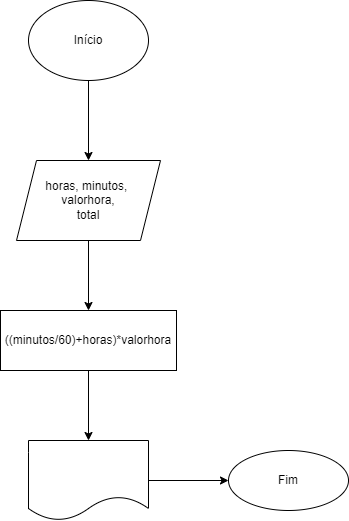

The diagram above was exported from draw.io. Its source (the exported page's mxGraphModel, read from the mxfile embedded in the PNG):
<mxGraphModel dx="1422" dy="794" grid="1" gridSize="10" guides="1" tooltips="1" connect="1" arrows="1" fold="1" page="1" pageScale="1" pageWidth="827" pageHeight="1169" math="0" shadow="0">
  <root>
    <mxCell id="0" />
    <mxCell id="1" parent="0" />
    <mxCell id="pyXjEbtABtfTEbW8zeM5-3" value="" style="edgeStyle=orthogonalEdgeStyle;rounded=0;orthogonalLoop=1;jettySize=auto;html=1;" edge="1" parent="1" source="pyXjEbtABtfTEbW8zeM5-1" target="pyXjEbtABtfTEbW8zeM5-2">
      <mxGeometry relative="1" as="geometry" />
    </mxCell>
    <mxCell id="pyXjEbtABtfTEbW8zeM5-1" value="Início" style="ellipse;whiteSpace=wrap;html=1;" vertex="1" parent="1">
      <mxGeometry x="354" y="40" width="120" height="80" as="geometry" />
    </mxCell>
    <mxCell id="pyXjEbtABtfTEbW8zeM5-5" value="" style="edgeStyle=orthogonalEdgeStyle;rounded=0;orthogonalLoop=1;jettySize=auto;html=1;" edge="1" parent="1" source="pyXjEbtABtfTEbW8zeM5-2" target="pyXjEbtABtfTEbW8zeM5-4">
      <mxGeometry relative="1" as="geometry" />
    </mxCell>
    <mxCell id="pyXjEbtABtfTEbW8zeM5-2" value="horas, minutos,&amp;nbsp;&lt;br&gt;valorhora,&lt;br&gt;total" style="shape=parallelogram;perimeter=parallelogramPerimeter;whiteSpace=wrap;html=1;fixedSize=1;" vertex="1" parent="1">
      <mxGeometry x="342" y="200" width="144" height="80" as="geometry" />
    </mxCell>
    <mxCell id="pyXjEbtABtfTEbW8zeM5-7" value="" style="edgeStyle=orthogonalEdgeStyle;rounded=0;orthogonalLoop=1;jettySize=auto;html=1;" edge="1" parent="1" source="pyXjEbtABtfTEbW8zeM5-4" target="pyXjEbtABtfTEbW8zeM5-6">
      <mxGeometry relative="1" as="geometry" />
    </mxCell>
    <mxCell id="pyXjEbtABtfTEbW8zeM5-4" value="((minutos/60)+horas)*valorhora" style="whiteSpace=wrap;html=1;" vertex="1" parent="1">
      <mxGeometry x="326" y="350" width="176" height="60" as="geometry" />
    </mxCell>
    <mxCell id="pyXjEbtABtfTEbW8zeM5-9" value="" style="edgeStyle=orthogonalEdgeStyle;rounded=0;orthogonalLoop=1;jettySize=auto;html=1;" edge="1" parent="1" source="pyXjEbtABtfTEbW8zeM5-6" target="pyXjEbtABtfTEbW8zeM5-8">
      <mxGeometry relative="1" as="geometry" />
    </mxCell>
    <mxCell id="pyXjEbtABtfTEbW8zeM5-6" value="" style="shape=document;whiteSpace=wrap;html=1;boundedLbl=1;" vertex="1" parent="1">
      <mxGeometry x="354" y="480" width="120" height="80" as="geometry" />
    </mxCell>
    <mxCell id="pyXjEbtABtfTEbW8zeM5-8" value="Fim" style="ellipse;whiteSpace=wrap;html=1;" vertex="1" parent="1">
      <mxGeometry x="554" y="490" width="120" height="60" as="geometry" />
    </mxCell>
  </root>
</mxGraphModel>